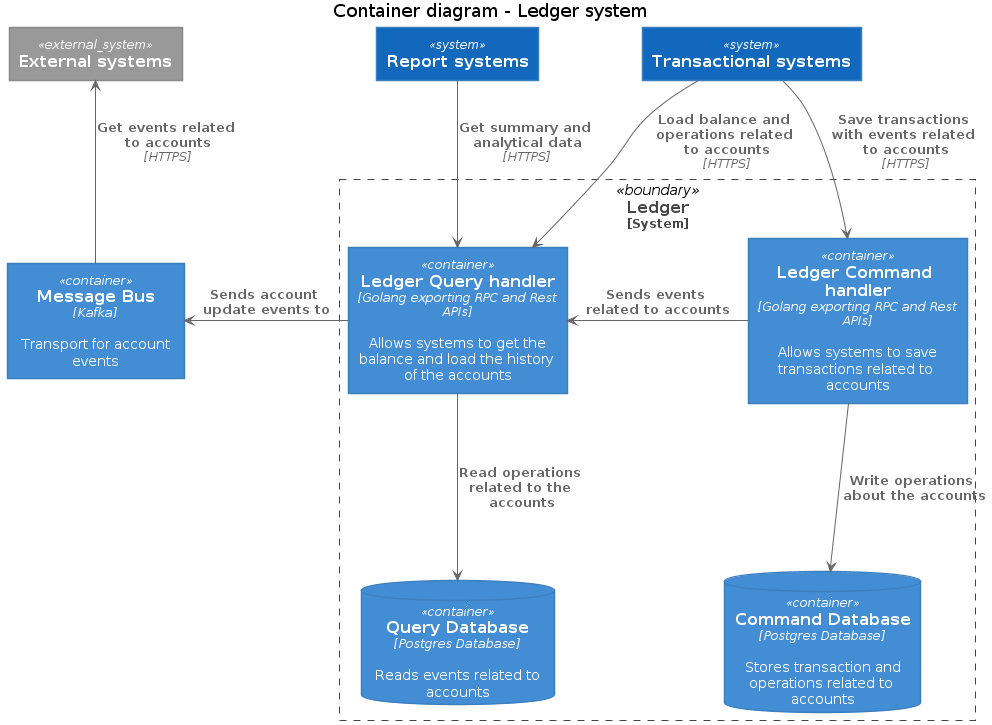

The diagram above was rendered by PlantUML. Its source (embedded in the PNG):
@startuml Basic Sample
!includeurl https://raw.githubusercontent.com/RicardoNiepel/C4-PlantUML/release/1-0/C4_Container.puml

title Container diagram - Ledger system

' LAYOUT_LEFT_RIGHT

' LAYOUT_WITH_LEGEND()


System(transactional_systems, "Transactional systems")
System(report_systems, "Report systems")
System_Ext(external_systems, "External systems")

System_Boundary(ledger, "Ledger") {
    Container(ledger_command_api, "Ledger Command handler", "Golang exporting RPC and Rest APIs", "Allows systems to save transactions related to accounts")
    Container(ledger_query_api, "Ledger Query handler", "Golang exporting RPC and Rest APIs", "Allows systems to get the balance and load the history of the accounts")
    ContainerDb(query_database, "Query Database", "Postgres Database", "Reads events related to accounts")
    ContainerDb(command_database, "Command Database", "Postgres Database", "Stores transaction and operations related to accounts")
}

Container(message_bus, "Message Bus", "Kafka", "Transport for account events")

Rel_L(ledger_query_api, message_bus, "Sends account update events to")

Rel(ledger_command_api, command_database, "Write operations about the accounts")
Rel(ledger_query_api, query_database, "Read operations related to the accounts")

Rel(transactional_systems, ledger_command_api, "Save transactions with events related to accounts", "HTTPS")
Rel(transactional_systems, ledger_query_api, "Load balance and operations related to accounts", "HTTPS")

Rel_Back(external_systems, message_bus, "Get events related to accounts", "HTTPS")

Rel(report_systems, ledger_query_api, "Get summary and analytical data", "HTTPS")

Rel_Neighbor(ledger_command_api, ledger_query_api, "Sends events related to accounts")

@enduml